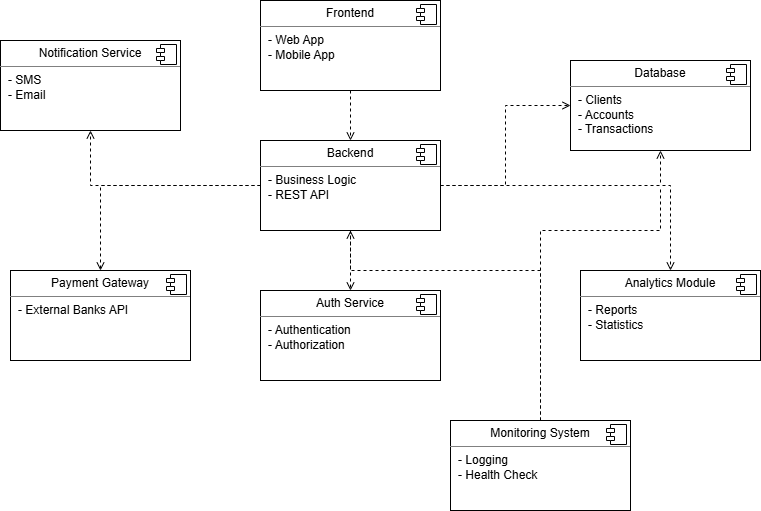

The diagram above was exported from draw.io. Its source (the exported page's mxGraphModel, read from the mxfile embedded in the PNG):
<mxGraphModel dx="1265" dy="705" grid="0" gridSize="10" guides="1" tooltips="1" connect="1" arrows="1" fold="1" page="1" pageScale="1" pageWidth="827" pageHeight="1169" background="light-dark(#FFFFFF,#000000)" math="0" shadow="0">
  <root>
    <mxCell id="0" />
    <mxCell id="1" parent="0" />
    <mxCell id="ljwV8KKSMeFGfSJA_umg-13" parent="1" style="align=left;overflow=fill;html=1;dropTarget=0;whiteSpace=wrap;" value="&lt;p style=&quot;margin:0px;margin-top:6px;text-align:center;&quot;&gt;Frontend&lt;/p&gt;&lt;hr size=&quot;1&quot; style=&quot;border-style:solid;&quot;&gt;&lt;p style=&quot;margin:0px;margin-left:8px;&quot;&gt;- Web App&lt;br&gt;- Mobile App&lt;/p&gt;" vertex="1">
      <mxGeometry height="90" width="180" x="270" y="10" as="geometry" />
    </mxCell>
    <mxCell id="ljwV8KKSMeFGfSJA_umg-14" parent="ljwV8KKSMeFGfSJA_umg-13" style="shape=component;jettyWidth=8;jettyHeight=4;" value="" vertex="1">
      <mxGeometry height="20" relative="1" width="20" x="1" as="geometry">
        <mxPoint x="-24" y="4" as="offset" />
      </mxGeometry>
    </mxCell>
    <mxCell id="ljwV8KKSMeFGfSJA_umg-15" parent="1" style="align=left;overflow=fill;html=1;dropTarget=0;whiteSpace=wrap;" value="&lt;p style=&quot;margin:0px;margin-top:6px;text-align:center;&quot;&gt;Backend&lt;/p&gt;&lt;hr size=&quot;1&quot; style=&quot;border-style:solid;&quot;&gt;&lt;p style=&quot;margin:0px;margin-left:8px;&quot;&gt;- Business Logic&lt;br&gt;- REST API&lt;/p&gt;" vertex="1">
      <mxGeometry height="90" width="180" x="270" y="150" as="geometry" />
    </mxCell>
    <mxCell id="ljwV8KKSMeFGfSJA_umg-16" parent="ljwV8KKSMeFGfSJA_umg-15" style="shape=component;jettyWidth=8;jettyHeight=4;" value="" vertex="1">
      <mxGeometry height="20" relative="1" width="20" x="1" as="geometry">
        <mxPoint x="-24" y="4" as="offset" />
      </mxGeometry>
    </mxCell>
    <mxCell id="ljwV8KKSMeFGfSJA_umg-17" parent="1" style="align=left;overflow=fill;html=1;dropTarget=0;whiteSpace=wrap;" value="&lt;p style=&quot;margin:0px;margin-top:6px;text-align:center;&quot;&gt;Database&lt;/p&gt;&lt;hr size=&quot;1&quot; style=&quot;border-style:solid;&quot;&gt;&lt;p style=&quot;margin:0px;margin-left:8px;&quot;&gt;- Clients&lt;br&gt;- Accounts&lt;br&gt;- Transactions&lt;/p&gt;" vertex="1">
      <mxGeometry height="90" width="180" x="580" y="70" as="geometry" />
    </mxCell>
    <mxCell id="ljwV8KKSMeFGfSJA_umg-18" parent="ljwV8KKSMeFGfSJA_umg-17" style="shape=component;jettyWidth=8;jettyHeight=4;" value="" vertex="1">
      <mxGeometry height="20" relative="1" width="20" x="1" as="geometry">
        <mxPoint x="-24" y="4" as="offset" />
      </mxGeometry>
    </mxCell>
    <mxCell id="ljwV8KKSMeFGfSJA_umg-19" parent="1" style="align=left;overflow=fill;html=1;dropTarget=0;whiteSpace=wrap;" value="&lt;p style=&quot;margin:0px;margin-top:6px;text-align:center;&quot;&gt;Auth Service&lt;/p&gt;&lt;hr size=&quot;1&quot; style=&quot;border-style:solid;&quot;&gt;&lt;p style=&quot;margin:0px;margin-left:8px;&quot;&gt;- Authentication&lt;br&gt;- Authorization&lt;/p&gt;" vertex="1">
      <mxGeometry height="90" width="180" x="270" y="300" as="geometry" />
    </mxCell>
    <mxCell id="ljwV8KKSMeFGfSJA_umg-20" parent="ljwV8KKSMeFGfSJA_umg-19" style="shape=component;jettyWidth=8;jettyHeight=4;" value="" vertex="1">
      <mxGeometry height="20" relative="1" width="20" x="1" as="geometry">
        <mxPoint x="-24" y="4" as="offset" />
      </mxGeometry>
    </mxCell>
    <mxCell id="ljwV8KKSMeFGfSJA_umg-21" parent="1" style="align=left;overflow=fill;html=1;dropTarget=0;whiteSpace=wrap;" value="&lt;p style=&quot;margin:0px;margin-top:6px;text-align:center;&quot;&gt;Payment Gateway&lt;/p&gt;&lt;hr size=&quot;1&quot; style=&quot;border-style:solid;&quot;&gt;&lt;p style=&quot;margin:0px;margin-left:8px;&quot;&gt;- External Banks API&lt;/p&gt;" vertex="1">
      <mxGeometry height="90" width="180" x="20" y="280" as="geometry" />
    </mxCell>
    <mxCell id="ljwV8KKSMeFGfSJA_umg-22" parent="ljwV8KKSMeFGfSJA_umg-21" style="shape=component;jettyWidth=8;jettyHeight=4;" value="" vertex="1">
      <mxGeometry height="20" relative="1" width="20" x="1" as="geometry">
        <mxPoint x="-24" y="4" as="offset" />
      </mxGeometry>
    </mxCell>
    <mxCell id="ljwV8KKSMeFGfSJA_umg-23" parent="1" style="align=left;overflow=fill;html=1;dropTarget=0;whiteSpace=wrap;" value="&lt;p style=&quot;margin:0px;margin-top:6px;text-align:center;&quot;&gt;Notification Service&lt;/p&gt;&lt;hr size=&quot;1&quot; style=&quot;border-style:solid;&quot;&gt;&lt;p style=&quot;margin:0px;margin-left:8px;&quot;&gt;- SMS&lt;br&gt;- Email&lt;/p&gt;" vertex="1">
      <mxGeometry height="90" width="180" x="10" y="50" as="geometry" />
    </mxCell>
    <mxCell id="ljwV8KKSMeFGfSJA_umg-24" parent="ljwV8KKSMeFGfSJA_umg-23" style="shape=component;jettyWidth=8;jettyHeight=4;" value="" vertex="1">
      <mxGeometry height="20" relative="1" width="20" x="1" as="geometry">
        <mxPoint x="-24" y="4" as="offset" />
      </mxGeometry>
    </mxCell>
    <mxCell id="ljwV8KKSMeFGfSJA_umg-25" parent="1" style="align=left;overflow=fill;html=1;dropTarget=0;whiteSpace=wrap;" value="&lt;p style=&quot;margin:0px;margin-top:6px;text-align:center;&quot;&gt;Analytics Module&lt;/p&gt;&lt;hr size=&quot;1&quot; style=&quot;border-style:solid;&quot;&gt;&lt;p style=&quot;margin:0px;margin-left:8px;&quot;&gt;- Reports&lt;br&gt;- Statistics&lt;/p&gt;" vertex="1">
      <mxGeometry height="90" width="180" x="590" y="280" as="geometry" />
    </mxCell>
    <mxCell id="ljwV8KKSMeFGfSJA_umg-26" parent="ljwV8KKSMeFGfSJA_umg-25" style="shape=component;jettyWidth=8;jettyHeight=4;" value="" vertex="1">
      <mxGeometry height="20" relative="1" width="20" x="1" as="geometry">
        <mxPoint x="-24" y="4" as="offset" />
      </mxGeometry>
    </mxCell>
    <mxCell id="ljwV8KKSMeFGfSJA_umg-27" parent="1" style="align=left;overflow=fill;html=1;dropTarget=0;whiteSpace=wrap;" value="&lt;p style=&quot;margin:0px;margin-top:6px;text-align:center;&quot;&gt;Monitoring System&lt;/p&gt;&lt;hr size=&quot;1&quot; style=&quot;border-style:solid;&quot;&gt;&lt;p style=&quot;margin:0px;margin-left:8px;&quot;&gt;- Logging&lt;br&gt;- Health Check&lt;/p&gt;" vertex="1">
      <mxGeometry height="90" width="180" x="460" y="430" as="geometry" />
    </mxCell>
    <mxCell id="ljwV8KKSMeFGfSJA_umg-28" parent="ljwV8KKSMeFGfSJA_umg-27" style="shape=component;jettyWidth=8;jettyHeight=4;" value="" vertex="1">
      <mxGeometry height="20" relative="1" width="20" x="1" as="geometry">
        <mxPoint x="-24" y="4" as="offset" />
      </mxGeometry>
    </mxCell>
    <mxCell id="ljwV8KKSMeFGfSJA_umg-29" edge="1" parent="1" source="ljwV8KKSMeFGfSJA_umg-13" style="html=1;labelBackgroundColor=#ffffff;jettySize=auto;orthogonalLoop=1;fontSize=14;rounded=0;jumpStyle=gap;edgeStyle=orthogonalEdgeStyle;startArrow=none;endArrow=open;dashed=1;strokeWidth=1;" target="ljwV8KKSMeFGfSJA_umg-15" value="">
      <mxGeometry height="48" relative="1" width="48" as="geometry">
        <mxPoint x="400" y="458" as="sourcePoint" />
        <mxPoint x="448" y="410" as="targetPoint" />
      </mxGeometry>
    </mxCell>
    <mxCell id="ljwV8KKSMeFGfSJA_umg-30" edge="1" parent="1" source="ljwV8KKSMeFGfSJA_umg-15" style="html=1;labelBackgroundColor=#ffffff;jettySize=auto;orthogonalLoop=1;fontSize=14;rounded=0;jumpStyle=gap;edgeStyle=orthogonalEdgeStyle;startArrow=none;endArrow=open;dashed=1;strokeWidth=1;" target="ljwV8KKSMeFGfSJA_umg-17" value="">
      <mxGeometry height="48" relative="1" width="48" as="geometry">
        <mxPoint x="550" y="418" as="sourcePoint" />
        <mxPoint x="598" y="370" as="targetPoint" />
      </mxGeometry>
    </mxCell>
    <mxCell id="ljwV8KKSMeFGfSJA_umg-33" edge="1" parent="1" source="ljwV8KKSMeFGfSJA_umg-15" style="html=1;labelBackgroundColor=#ffffff;jettySize=auto;orthogonalLoop=1;fontSize=14;rounded=0;jumpStyle=gap;edgeStyle=orthogonalEdgeStyle;startArrow=none;endArrow=open;dashed=1;strokeWidth=1;" target="ljwV8KKSMeFGfSJA_umg-19" value="">
      <mxGeometry height="48" relative="1" width="48" as="geometry">
        <mxPoint x="750" y="168" as="sourcePoint" />
        <mxPoint x="798" y="120" as="targetPoint" />
      </mxGeometry>
    </mxCell>
    <mxCell id="ljwV8KKSMeFGfSJA_umg-34" edge="1" parent="1" source="ljwV8KKSMeFGfSJA_umg-15" style="html=1;labelBackgroundColor=#ffffff;jettySize=auto;orthogonalLoop=1;fontSize=14;rounded=0;jumpStyle=gap;edgeStyle=orthogonalEdgeStyle;startArrow=none;endArrow=open;dashed=1;strokeWidth=1;" target="ljwV8KKSMeFGfSJA_umg-21" value="">
      <mxGeometry height="48" relative="1" width="48" as="geometry">
        <mxPoint x="210" y="528" as="sourcePoint" />
        <mxPoint x="258" y="480" as="targetPoint" />
      </mxGeometry>
    </mxCell>
    <mxCell id="ljwV8KKSMeFGfSJA_umg-35" edge="1" parent="1" source="ljwV8KKSMeFGfSJA_umg-15" style="html=1;labelBackgroundColor=#ffffff;jettySize=auto;orthogonalLoop=1;fontSize=14;rounded=0;jumpStyle=gap;edgeStyle=orthogonalEdgeStyle;startArrow=none;endArrow=open;dashed=1;strokeWidth=1;" target="ljwV8KKSMeFGfSJA_umg-23" value="">
      <mxGeometry height="48" relative="1" width="48" as="geometry">
        <mxPoint x="170" y="538" as="sourcePoint" />
        <mxPoint x="218" y="490" as="targetPoint" />
      </mxGeometry>
    </mxCell>
    <mxCell id="ljwV8KKSMeFGfSJA_umg-36" edge="1" parent="1" source="ljwV8KKSMeFGfSJA_umg-15" style="html=1;labelBackgroundColor=#ffffff;jettySize=auto;orthogonalLoop=1;fontSize=14;rounded=0;jumpStyle=gap;edgeStyle=orthogonalEdgeStyle;startArrow=none;endArrow=open;dashed=1;strokeWidth=1;" target="ljwV8KKSMeFGfSJA_umg-25" value="">
      <mxGeometry height="48" relative="1" width="48" as="geometry">
        <mxPoint x="220" y="508" as="sourcePoint" />
        <mxPoint x="268" y="460" as="targetPoint" />
      </mxGeometry>
    </mxCell>
    <mxCell id="ljwV8KKSMeFGfSJA_umg-37" edge="1" parent="1" source="ljwV8KKSMeFGfSJA_umg-27" style="html=1;labelBackgroundColor=#ffffff;jettySize=auto;orthogonalLoop=1;fontSize=14;rounded=0;jumpStyle=gap;edgeStyle=orthogonalEdgeStyle;startArrow=none;endArrow=open;dashed=1;strokeWidth=1;" target="ljwV8KKSMeFGfSJA_umg-15" value="">
      <mxGeometry height="48" relative="1" width="48" as="geometry">
        <Array as="points">
          <mxPoint x="550" y="280" />
          <mxPoint x="360" y="280" />
        </Array>
        <mxPoint x="250" y="598" as="sourcePoint" />
        <mxPoint x="298" y="550" as="targetPoint" />
      </mxGeometry>
    </mxCell>
    <mxCell id="ljwV8KKSMeFGfSJA_umg-38" edge="1" parent="1" source="ljwV8KKSMeFGfSJA_umg-27" style="html=1;labelBackgroundColor=#ffffff;jettySize=auto;orthogonalLoop=1;fontSize=14;rounded=0;jumpStyle=gap;edgeStyle=orthogonalEdgeStyle;startArrow=none;endArrow=open;dashed=1;strokeWidth=1;" target="ljwV8KKSMeFGfSJA_umg-17" value="">
      <mxGeometry height="48" relative="1" width="48" as="geometry">
        <Array as="points">
          <mxPoint x="550" y="240" />
          <mxPoint x="670" y="240" />
        </Array>
        <mxPoint x="260" y="598" as="sourcePoint" />
        <mxPoint x="308" y="550" as="targetPoint" />
      </mxGeometry>
    </mxCell>
  </root>
</mxGraphModel>